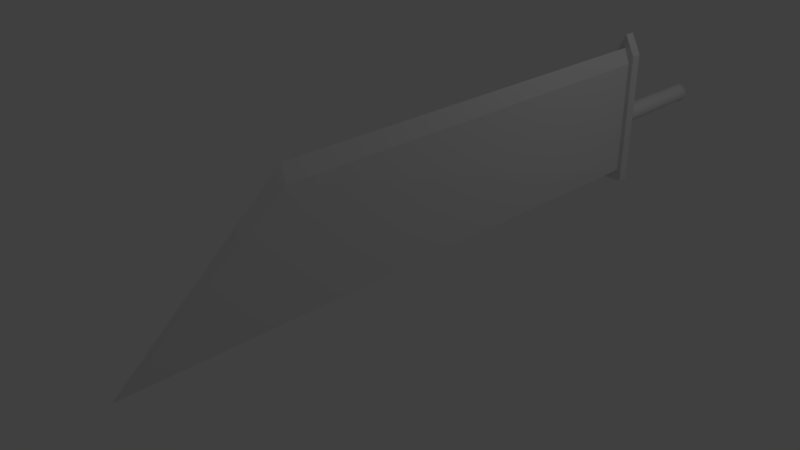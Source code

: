 # Source: sword.blend  (saved by Blender 2.76.0; exported with 4.5.12 LTS)
import bpy
from mathutils import Matrix  # noqa: F401  (used for matrix-valued properties, if any)

bpy.ops.wm.read_factory_settings(use_empty=True)
scene = bpy.context.scene
scene.name = 'Scene'

# ---- collections
col_collection_1 = bpy.data.collections.new('Collection 1'); scene.collection.children.link(col_collection_1)

# ---- materials (node trees are filled in below, after node groups)
mat_material = bpy.data.materials.new('Material')
mat_material.alpha_threshold = 0.0
mat_material.use_transparent_shadow = False
mat_material.roughness = 0.5
mat_material.line_color = (0.0, 0.0, 0.0, 1.0)

# ---- material node trees

# ---- world
world_world = bpy.data.worlds.new('World'); scene.world = world_world
world_world.color = (0.05088, 0.05088, 0.05088)
world_world.use_sun_shadow = False
world_world.sun_shadow_jitter_overblur = 0.0
world_world.cycles.sampling_method = 'MANUAL'
world_world.cycles.sample_map_resolution = 256

# ---- cameras
cam_camera = bpy.data.cameras.new('Camera')
cam_camera.clip_end = 100.0
cam_camera.lens = 35.0
cam_camera.sensor_width = 32.0
cam_camera.sensor_height = 18.0
cam_camera.ortho_scale = 7.314
cam_camera.dof.focus_distance = 0.0
cam_camera.dof.aperture_fstop = 128.0

# ---- lights
light_lamp = bpy.data.lights.new('Lamp', 'POINT')
light_lamp.transmission_factor = 0.0
light_lamp.cutoff_distance = 30.0
light_lamp.energy = 100.0
light_lamp.shadow_buffer_clip_start = 1.001
light_lamp.shadow_soft_size = 0.1
light_lamp.shadow_maximum_resolution = 0.006
light_lamp.use_absolute_resolution = True
light_lamp.cycles.use_multiple_importance_sampling = False

# ---- meshes
me_cube = bpy.data.meshes.new('Cube')
me_cube.from_pydata([(-0.06565, 0.2161, 0.1682), (-0.06565, 0.2215, 0.1682), (0.254, 0.2161, 0.1649), (0.254, 0.2215, 0.1649), (0.5614, 0.2161, 0.1551), (0.5614, 0.2215, 0.1551), (0.8447, 0.2161, 0.1393), (0.8447, 0.2215, 0.1393), (1.093, 0.2161, 0.1179), (1.093, 0.2215, 0.1179), (1.297, 0.2161, 0.09189), (1.297, 0.2215, 0.09189), (1.448, 0.2161, 0.06219), (1.448, 0.2215, 0.06219), (1.541, 0.2161, 0.02998), (1.541, 0.2215, 0.02998), (1.573, 0.2161, -0.00353), (1.573, 0.2215, -0.00353), (1.541, 0.2161, -0.03704), (1.541, 0.2215, -0.03704), (1.448, 0.2161, -0.06925), (1.448, 0.2215, -0.06925), (1.297, 0.2161, -0.09895), (1.297, 0.2215, -0.09895), (1.093, 0.2161, -0.125), (1.093, 0.2215, -0.125), (0.8447, 0.2161, -0.1463), (0.8447, 0.2215, -0.1463), (0.5614, 0.2161, -0.1622), (0.5614, 0.2215, -0.1622), (0.254, 0.2161, -0.172), (0.254, 0.2215, -0.172), (-0.06565, 0.2161, -0.1753), (-0.06565, 0.2215, -0.1753), (-0.3853, 0.2161, -0.172), (-0.3853, 0.2215, -0.172), (-0.6927, 0.2161, -0.1622), (-0.6927, 0.2215, -0.1622), (-0.976, 0.2161, -0.1463), (-0.976, 0.2215, -0.1463), (-1.224, 0.2161, -0.125), (-1.224, 0.2215, -0.125), (-1.428, 0.2161, -0.09895), (-1.428, 0.2215, -0.09895), (-1.58, 0.2161, -0.06925), (-1.58, 0.2215, -0.06925), (-1.673, 0.2161, -0.03704), (-1.673, 0.2215, -0.03704), (-1.704, 0.2161, -0.00353), (-1.704, 0.2215, -0.00353), (-1.673, 0.2161, 0.02998), (-1.673, 0.2215, 0.02998), (-1.58, 0.2161, 0.06219), (-1.58, 0.2215, 0.06219), (-1.428, 0.2161, 0.09189), (-1.428, 0.2215, 0.09189), (-1.224, 0.2161, 0.1179), (-1.224, 0.2215, 0.1179), (-0.976, 0.2161, 0.1393), (-0.976, 0.2215, 0.1393), (-0.6927, 0.2161, 0.1551), (-0.6927, 0.2215, 0.1551), (-0.3853, 0.2161, 0.1649), (-0.3853, 0.2215, 0.1649), (-0.06565, 0.5044, 0.1682), (-0.06565, 0.5098, 0.1682), (0.254, 0.5044, 0.1649), (0.254, 0.5098, 0.1649), (0.5614, 0.5044, 0.1551), (0.5614, 0.5098, 0.1551), (0.8447, 0.5044, 0.1393), (0.8447, 0.5098, 0.1393), (1.093, 0.5044, 0.1179), (1.093, 0.5098, 0.1179), (1.297, 0.5044, 0.09189), (1.297, 0.5098, 0.09189), (1.448, 0.5044, 0.06219), (1.448, 0.5098, 0.06219), (1.541, 0.5044, 0.02998), (1.541, 0.5098, 0.02998), (1.573, 0.5044, -0.00353), (1.573, 0.5098, -0.00353), (1.541, 0.5044, -0.03704), (1.541, 0.5098, -0.03704), (1.448, 0.5044, -0.06925), (1.448, 0.5098, -0.06925), (1.297, 0.5044, -0.09895), (1.297, 0.5098, -0.09895), (1.093, 0.5044, -0.125), (1.093, 0.5098, -0.125), (0.8447, 0.5044, -0.1463), (0.8447, 0.5098, -0.1463), (0.5614, 0.5044, -0.1622), (0.5614, 0.5098, -0.1622), (0.254, 0.5044, -0.172), (0.254, 0.5098, -0.172), (-0.06565, 0.5044, -0.1753), (-0.06565, 0.5098, -0.1753), (-0.3853, 0.5044, -0.172), (-0.3853, 0.5098, -0.172), (-0.6927, 0.5044, -0.1622), (-0.6927, 0.5098, -0.1622), (-0.976, 0.5044, -0.1463), (-0.976, 0.5098, -0.1463), (-1.224, 0.5044, -0.125), (-1.224, 0.5098, -0.125), (-1.428, 0.5044, -0.09895), (-1.428, 0.5098, -0.09895), (-1.58, 0.5044, -0.06925), (-1.58, 0.5098, -0.06925), (-1.673, 0.5044, -0.03704), (-1.673, 0.5098, -0.03704), (-1.704, 0.5044, -0.00353), (-1.704, 0.5098, -0.00353), (-1.673, 0.5044, 0.02998), (-1.673, 0.5098, 0.02998), (-1.58, 0.5044, 0.06219), (-1.58, 0.5098, 0.06219), (-1.428, 0.5044, 0.09189), (-1.428, 0.5098, 0.09189), (-1.224, 0.5044, 0.1179), (-1.224, 0.5098, 0.1179), (-0.976, 0.5044, 0.1393), (-0.976, 0.5098, 0.1393), (-0.6927, 0.5044, 0.1551), (-0.6927, 0.5098, 0.1551), (-0.3853, 0.5044, 0.1649), (-0.3853, 0.5098, 0.1649), (-0.06565, 0.2204, -0.1599), (-0.06565, 0.5046, -0.1599), (-0.3568, 0.2204, -0.1569), (-0.3568, 0.5046, -0.1569), (-0.6367, 0.2204, -0.148), (-0.6367, 0.5046, -0.148), (-0.8947, 0.2204, -0.1336), (-0.8947, 0.5046, -0.1336), (-1.121, 0.2204, -0.1141), (-1.121, 0.5046, -0.1141), (-1.306, 0.2204, -0.09042), (-1.306, 0.5046, -0.09042), (-1.444, 0.2204, -0.06338), (-1.444, 0.5046, -0.06338), (-1.529, 0.2204, -0.03404), (-1.529, 0.5046, -0.03404), (-1.558, 0.2204, -0.00353), (-1.558, 0.5046, -0.00353), (-1.529, 0.2204, 0.02698), (-1.529, 0.5046, 0.02698), (-1.444, 0.2204, 0.05632), (-1.444, 0.5046, 0.05632), (-1.306, 0.2204, 0.08336), (-1.306, 0.5046, 0.08336), (-1.121, 0.2204, 0.1071), (-1.121, 0.5046, 0.1071), (-0.8947, 0.2204, 0.1265), (-0.8947, 0.5046, 0.1265), (-0.6367, 0.2204, 0.141), (-0.6367, 0.5046, 0.141), (-0.3568, 0.2204, 0.1499), (-0.3568, 0.5046, 0.1499), (-0.06565, 0.2204, 0.1529), (-0.06565, 0.5046, 0.1529), (0.2255, 0.2204, 0.1499), (0.2255, 0.5046, 0.1499), (0.5054, 0.2204, 0.141), (0.5054, 0.5046, 0.141), (0.7634, 0.2204, 0.1265), (0.7634, 0.5046, 0.1265), (0.9895, 0.2204, 0.1071), (0.9895, 0.5046, 0.1071), (1.175, 0.2204, 0.08336), (1.175, 0.5046, 0.08336), (1.313, 0.2204, 0.05632), (1.313, 0.5046, 0.05632), (1.398, 0.2204, 0.02698), (1.398, 0.5046, 0.02698), (1.427, 0.2204, -0.00353), (1.427, 0.5046, -0.00353), (1.398, 0.2204, -0.03404), (1.398, 0.5046, -0.03404), (1.313, 0.2204, -0.06338), (1.313, 0.5046, -0.06338), (1.175, 0.2204, -0.09042), (1.175, 0.5046, -0.09042), (0.9895, 0.2204, -0.1141), (0.9895, 0.5046, -0.1141), (0.7634, 0.2204, -0.1336), (0.7634, 0.5046, -0.1336), (0.5054, 0.2204, -0.148), (0.5054, 0.5046, -0.148), (0.2255, 0.2204, -0.1569), (0.2255, 0.5046, -0.1569), (-1.726, 0.1851, -1.206), (-1.726, 0.1851, 1.146), (-1.726, 0.2165, -1.206), (-1.726, 0.2165, 1.146), (1.725, 0.1851, -1.206), (1.725, 0.1851, 1.146), (1.725, 0.2165, -1.206), (1.725, 0.2165, 1.146), (-0.0002744, 0.2165, 1.506), (-0.0002744, 0.2165, -1.206), (-0.0002744, 0.1851, 1.506), (-0.0002744, 0.1851, -1.206), (1.0, 0.1884, -1.0), (0.0, -1.417, -1.0), (-1.0, 0.1884, -1.0), (1.0, 0.1884, 1.0), (1.0, -1.0, 1.0), (-1.0, -1.0, 1.0), (-1.0, 0.1884, 1.0), (1.788e-07, 0.1884, -1.0), (2.384e-07, 0.1884, 1.269), (-5.364e-07, -1.0, 1.269)], [], [(0, 1, 3, 2), (2, 3, 5, 4), (4, 5, 7, 6), (6, 7, 9, 8), (8, 9, 11, 10), (10, 11, 13, 12), (12, 13, 15, 14), (14, 15, 17, 16), (16, 17, 19, 18), (18, 19, 21, 20), (20, 21, 23, 22), (22, 23, 25, 24), (24, 25, 27, 26), (26, 27, 29, 28), (28, 29, 31, 30), (30, 31, 33, 32), (32, 33, 35, 34), (34, 35, 37, 36), (36, 37, 39, 38), (38, 39, 41, 40), (40, 41, 43, 42), (42, 43, 45, 44), (44, 45, 47, 46), (46, 47, 49, 48), (48, 49, 51, 50), (50, 51, 53, 52), (52, 53, 55, 54), (54, 55, 57, 56), (56, 57, 59, 58), (58, 59, 61, 60), (3, 1, 63, 61, 59, 57, 55, 53, 51, 49, 47, 45, 43, 41, 39, 37, 35, 33, 31, 29, 27, 25, 23, 21, 19, 17, 15, 13, 11, 9, 7, 5), (62, 63, 1, 0), (60, 61, 63, 62), (0, 2, 4, 6, 8, 10, 12, 14, 16, 18, 20, 22, 24, 26, 28, 30, 32, 34, 36, 38, 40, 42, 44, 46, 48, 50, 52, 54, 56, 58, 60, 62), (64, 65, 67, 66), (66, 67, 69, 68), (68, 69, 71, 70), (70, 71, 73, 72), (72, 73, 75, 74), (74, 75, 77, 76), (76, 77, 79, 78), (78, 79, 81, 80), (80, 81, 83, 82), (82, 83, 85, 84), (84, 85, 87, 86), (86, 87, 89, 88), (88, 89, 91, 90), (90, 91, 93, 92), (92, 93, 95, 94), (94, 95, 97, 96), (96, 97, 99, 98), (98, 99, 101, 100), (100, 101, 103, 102), (102, 103, 105, 104), (104, 105, 107, 106), (106, 107, 109, 108), (108, 109, 111, 110), (110, 111, 113, 112), (112, 113, 115, 114), (114, 115, 117, 116), (116, 117, 119, 118), (118, 119, 121, 120), (120, 121, 123, 122), (122, 123, 125, 124), (67, 65, 127, 125, 123, 121, 119, 117, 115, 113, 111, 109, 107, 105, 103, 101, 99, 97, 95, 93, 91, 89, 87, 85, 83, 81, 79, 77, 75, 73, 71, 69), (126, 127, 65, 64), (124, 125, 127, 126), (64, 66, 68, 70, 72, 74, 76, 78, 80, 82, 84, 86, 88, 90, 92, 94, 96, 98, 100, 102, 104, 106, 108, 110, 112, 114, 116, 118, 120, 122, 124, 126), (128, 129, 131, 130), (130, 131, 133, 132), (132, 133, 135, 134), (134, 135, 137, 136), (136, 137, 139, 138), (138, 139, 141, 140), (140, 141, 143, 142), (142, 143, 145, 144), (144, 145, 147, 146), (146, 147, 149, 148), (148, 149, 151, 150), (150, 151, 153, 152), (152, 153, 155, 154), (154, 155, 157, 156), (156, 157, 159, 158), (158, 159, 161, 160), (160, 161, 163, 162), (162, 163, 165, 164), (164, 165, 167, 166), (166, 167, 169, 168), (168, 169, 171, 170), (170, 171, 173, 172), (172, 173, 175, 174), (174, 175, 177, 176), (176, 177, 179, 178), (178, 179, 181, 180), (180, 181, 183, 182), (182, 183, 185, 184), (184, 185, 187, 186), (186, 187, 189, 188), (131, 129, 191, 189, 187, 185, 183, 181, 179, 177, 175, 173, 171, 169, 167, 165, 163, 161, 159, 157, 155, 153, 151, 149, 147, 145, 143, 141, 139, 137, 135, 133), (190, 191, 129, 128), (188, 189, 191, 190), (128, 130, 132, 134, 136, 138, 140, 142, 144, 146, 148, 150, 152, 154, 156, 158, 160, 162, 164, 166, 168, 170, 172, 174, 176, 178, 180, 182, 184, 186, 188, 190), (193, 195, 194, 192), (200, 199, 198, 201), (199, 197, 196, 198), (202, 193, 192, 203), (203, 201, 198, 196), (202, 200, 195, 193), (197, 199, 200, 202), (192, 194, 201, 203), (197, 202, 203, 196), (195, 200, 201, 194), (212, 210, 209, 213), (204, 207, 208, 205), (212, 211, 206, 210), (207, 204, 211, 212), (207, 212, 213, 208), (211, 205, 206), (205, 213, 209), (205, 209, 210, 206), (205, 208, 213), (204, 205, 211)])
me_cube.materials.append(mat_material)
me_cube.use_remesh_preserve_volume = False
me_cube.use_remesh_preserve_attributes = False
me_cube.use_mirror_vertex_groups = False
me_cube.update()

# ---- objects
ob_cube = bpy.data.objects.new('Cube', me_cube)
ob_lamp = bpy.data.objects.new('Lamp', light_lamp)
ob_camera = bpy.data.objects.new('Camera', cam_camera)

# ---- transforms, parenting, visibility, modifiers, constraints
ob_cube.location = (0.0, -0.6903, 0.0)
ob_cube.scale = (0.1048, 6.255, 1.0)
ob_cube.lock_rotations_4d = False
ob_cube.empty_display_type = 'ARROWS'
ob_cube.lineart.crease_threshold = 0.0
ob_lamp.location = (5.068, 0.05761, 5.904)
ob_lamp.rotation_euler = (0.6503, 0.05522, 1.866)
ob_lamp.lock_rotations_4d = False
ob_lamp.empty_display_type = 'ARROWS'
ob_lamp.color = (0.0, 0.0, 0.0, 0.0)
ob_lamp.lineart.crease_threshold = 0.0
ob_camera.location = (8.28, -12.67, 5.344)
ob_camera.rotation_euler = (1.109, 0.01082, 0.8149)
ob_camera.scale = (2.536, 1.415, 2.197)
ob_camera.lock_rotations_4d = False
ob_camera.empty_display_type = 'ARROWS'
ob_camera.color = (0.0, 0.0, 0.0, 0.0)
ob_camera.display_type = 'WIRE'
ob_camera.lineart.crease_threshold = 0.0

# ---- collection membership
col_collection_1.objects.link(ob_cube)
col_collection_1.objects.link(ob_lamp)
col_collection_1.objects.link(ob_camera)

# ---- scene / render settings (as saved in the file)
scene.camera = ob_camera
scene.frame_start = 1; scene.frame_end = 250; scene.frame_set(4)
scene.render.engine = 'BLENDER_EEVEE_NEXT'
scene.render.resolution_percentage = 50
scene.render.dither_intensity = 0.0
scene.cycles.use_denoising = False
scene.cycles.samples = 10
scene.cycles.sampling_pattern = 'TABULATED_SOBOL'
scene.cycles.light_sampling_threshold = 0.0
scene.cycles.use_adaptive_sampling = False
scene.cycles.use_light_tree = False
scene.cycles.blur_glossy = 0.0
scene.cycles.pixel_filter_type = 'GAUSSIAN'
scene.cycles.sample_clamp_indirect = 0.0
scene.view_settings.view_transform = 'Standard'
bpy.context.view_layer.update()
